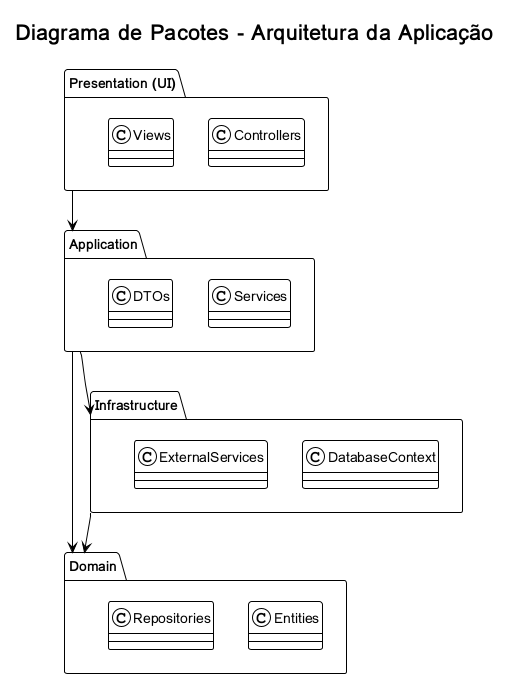

The diagram above was rendered by PlantUML. Its source (embedded in the PNG):
@startuml
!theme plain

title Diagrama de Pacotes - Arquitetura da Aplicação

package "Presentation (UI)" as Presentation {
  class "Controllers"
  class "Views"
}

package "Application" as Application {
  class "Services"
  class "DTOs"
}

package "Domain" as Domain {
  class "Entities"
  class "Repositories"
}

package "Infrastructure" as Infrastructure {
  class "DatabaseContext"
  class "ExternalServices"
}

Presentation --> Application
Application --> Domain
Application --> Infrastructure
Infrastructure --> Domain

@enduml